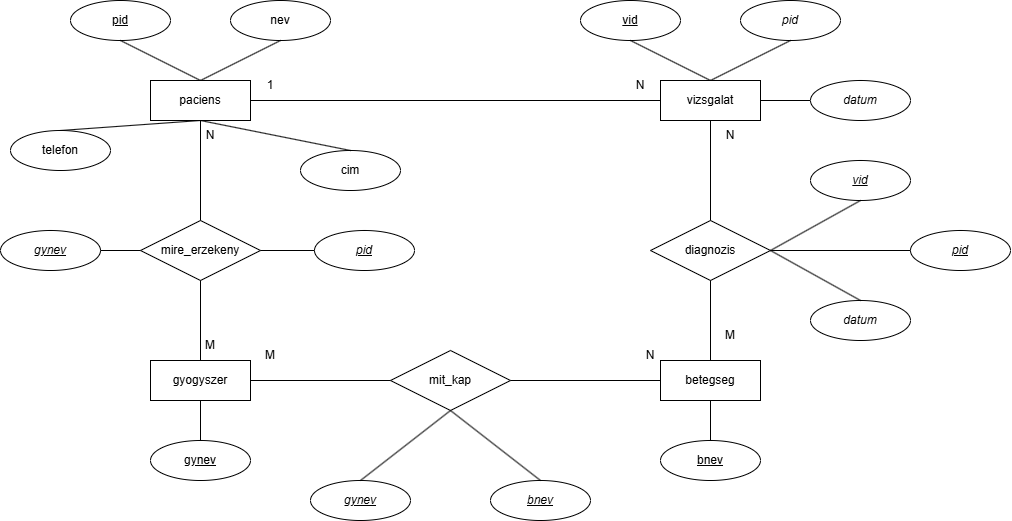

The diagram above was exported from draw.io. Its source (the exported page's mxGraphModel, read from the mxfile embedded in the PNG):
<mxGraphModel dx="1237" dy="676" grid="1" gridSize="10" guides="1" tooltips="1" connect="1" arrows="1" fold="1" page="1" pageScale="1" pageWidth="827" pageHeight="1169" math="0" shadow="0">
  <root>
    <mxCell id="0" />
    <mxCell id="1" parent="0" />
    <mxCell id="GdsWs-HEtazsS4VlsjIQ-2" edge="1" parent="1" style="endArrow=none;html=1;rounded=0;exitX=0.5;exitY=1;exitDx=0;exitDy=0;entryX=0.5;entryY=0;entryDx=0;entryDy=0;" target="GdsWs-HEtazsS4VlsjIQ-3" value="">
      <mxGeometry relative="1" as="geometry">
        <mxPoint x="200.00000000000023" y="140" as="sourcePoint" />
        <mxPoint x="140" y="190" as="targetPoint" />
      </mxGeometry>
    </mxCell>
    <mxCell id="GdsWs-HEtazsS4VlsjIQ-3" parent="1" style="ellipse;whiteSpace=wrap;html=1;align=center;" value="telefon" vertex="1">
      <mxGeometry height="40" width="100" x="10" y="150" as="geometry" />
    </mxCell>
    <mxCell id="GdsWs-HEtazsS4VlsjIQ-4" parent="1" style="ellipse;whiteSpace=wrap;html=1;align=center;" value="cim" vertex="1">
      <mxGeometry height="40" width="100" x="300" y="170" as="geometry" />
    </mxCell>
    <mxCell id="GdsWs-HEtazsS4VlsjIQ-5" edge="1" parent="1" style="endArrow=none;html=1;rounded=0;exitX=0.5;exitY=1;exitDx=0;exitDy=0;entryX=0.5;entryY=0;entryDx=0;entryDy=0;" target="GdsWs-HEtazsS4VlsjIQ-4" value="">
      <mxGeometry relative="1" as="geometry">
        <mxPoint x="200.00000000000023" y="140" as="sourcePoint" />
        <mxPoint x="310" y="200" as="targetPoint" />
      </mxGeometry>
    </mxCell>
    <mxCell id="GdsWs-HEtazsS4VlsjIQ-6" parent="1" style="ellipse;whiteSpace=wrap;html=1;align=center;" value="nev" vertex="1">
      <mxGeometry height="40" width="100" x="230" y="20" as="geometry" />
    </mxCell>
    <mxCell id="GdsWs-HEtazsS4VlsjIQ-7" parent="1" style="ellipse;whiteSpace=wrap;html=1;align=center;fontStyle=4;" value="pid" vertex="1">
      <mxGeometry height="40" width="100" x="70" y="20" as="geometry" />
    </mxCell>
    <mxCell id="GdsWs-HEtazsS4VlsjIQ-8" edge="1" parent="1" source="GdsWs-HEtazsS4VlsjIQ-6" style="endArrow=none;html=1;rounded=0;exitX=0.5;exitY=1;exitDx=0;exitDy=0;entryX=0.5;entryY=0;entryDx=0;entryDy=0;" value="">
      <mxGeometry relative="1" as="geometry">
        <mxPoint x="330" y="250" as="sourcePoint" />
        <mxPoint x="200.00000000000023" y="100" as="targetPoint" />
      </mxGeometry>
    </mxCell>
    <mxCell id="GdsWs-HEtazsS4VlsjIQ-9" edge="1" parent="1" source="GdsWs-HEtazsS4VlsjIQ-7" style="endArrow=none;html=1;rounded=0;exitX=0.5;exitY=1;exitDx=0;exitDy=0;entryX=0.5;entryY=0;entryDx=0;entryDy=0;" value="">
      <mxGeometry relative="1" as="geometry">
        <mxPoint x="330" y="250" as="sourcePoint" />
        <mxPoint x="200.00000000000023" y="100" as="targetPoint" />
      </mxGeometry>
    </mxCell>
    <mxCell id="GdsWs-HEtazsS4VlsjIQ-11" edge="1" parent="1" style="endArrow=none;html=1;rounded=0;exitX=1;exitY=0.5;exitDx=0;exitDy=0;entryX=0;entryY=0.5;entryDx=0;entryDy=0;" target="GdsWs-HEtazsS4VlsjIQ-12" value="">
      <mxGeometry relative="1" as="geometry">
        <mxPoint x="759.9999999999998" y="120" as="sourcePoint" />
        <mxPoint x="650" y="190" as="targetPoint" />
      </mxGeometry>
    </mxCell>
    <mxCell id="GdsWs-HEtazsS4VlsjIQ-12" parent="1" style="ellipse;whiteSpace=wrap;html=1;align=center;" value="&lt;i&gt;datum&lt;/i&gt;" vertex="1">
      <mxGeometry height="40" width="100" x="810" y="100" as="geometry" />
    </mxCell>
    <mxCell id="GdsWs-HEtazsS4VlsjIQ-15" parent="1" style="ellipse;whiteSpace=wrap;html=1;align=center;" value="&lt;i&gt;pid&lt;/i&gt;" vertex="1">
      <mxGeometry height="40" width="100" x="740" y="20" as="geometry" />
    </mxCell>
    <mxCell id="GdsWs-HEtazsS4VlsjIQ-16" parent="1" style="ellipse;whiteSpace=wrap;html=1;align=center;fontStyle=4;" value="vid" vertex="1">
      <mxGeometry height="40" width="100" x="580" y="20" as="geometry" />
    </mxCell>
    <mxCell id="GdsWs-HEtazsS4VlsjIQ-17" edge="1" parent="1" source="GdsWs-HEtazsS4VlsjIQ-15" style="endArrow=none;html=1;rounded=0;exitX=0.5;exitY=1;exitDx=0;exitDy=0;entryX=0.5;entryY=0;entryDx=0;entryDy=0;" value="">
      <mxGeometry relative="1" as="geometry">
        <mxPoint x="840" y="250" as="sourcePoint" />
        <mxPoint x="709.9999999999998" y="100" as="targetPoint" />
      </mxGeometry>
    </mxCell>
    <mxCell id="GdsWs-HEtazsS4VlsjIQ-18" edge="1" parent="1" source="GdsWs-HEtazsS4VlsjIQ-16" style="endArrow=none;html=1;rounded=0;exitX=0.5;exitY=1;exitDx=0;exitDy=0;entryX=0.5;entryY=0;entryDx=0;entryDy=0;" value="">
      <mxGeometry relative="1" as="geometry">
        <mxPoint x="840" y="250" as="sourcePoint" />
        <mxPoint x="709.9999999999998" y="100" as="targetPoint" />
      </mxGeometry>
    </mxCell>
    <mxCell id="GdsWs-HEtazsS4VlsjIQ-20" edge="1" parent="1" style="endArrow=none;html=1;rounded=0;exitX=0.5;exitY=1;exitDx=0;exitDy=0;entryX=0.5;entryY=0;entryDx=0;entryDy=0;" target="GdsWs-HEtazsS4VlsjIQ-21" value="">
      <mxGeometry relative="1" as="geometry">
        <mxPoint x="709.9999999999998" y="420" as="sourcePoint" />
        <mxPoint x="650" y="470" as="targetPoint" />
      </mxGeometry>
    </mxCell>
    <mxCell id="GdsWs-HEtazsS4VlsjIQ-21" parent="1" style="ellipse;whiteSpace=wrap;html=1;align=center;" value="&lt;u&gt;bnev&lt;/u&gt;" vertex="1">
      <mxGeometry height="40" width="100" x="660" y="460" as="geometry" />
    </mxCell>
    <mxCell id="GdsWs-HEtazsS4VlsjIQ-23" edge="1" parent="1" style="endArrow=none;html=1;rounded=0;exitX=0.5;exitY=1;exitDx=0;exitDy=0;entryX=0.5;entryY=0;entryDx=0;entryDy=0;" target="GdsWs-HEtazsS4VlsjIQ-24" value="">
      <mxGeometry relative="1" as="geometry">
        <mxPoint x="199.99999999999977" y="420" as="sourcePoint" />
        <mxPoint x="140" y="470" as="targetPoint" />
      </mxGeometry>
    </mxCell>
    <mxCell id="GdsWs-HEtazsS4VlsjIQ-24" parent="1" style="ellipse;whiteSpace=wrap;html=1;align=center;" value="&lt;u&gt;gynev&lt;/u&gt;" vertex="1">
      <mxGeometry height="40" width="100" x="150" y="460" as="geometry" />
    </mxCell>
    <mxCell id="GdsWs-HEtazsS4VlsjIQ-25" edge="1" parent="1" style="endArrow=none;html=1;rounded=0;entryX=0;entryY=0.5;entryDx=0;entryDy=0;exitX=1;exitY=0.5;exitDx=0;exitDy=0;" value="">
      <mxGeometry relative="1" as="geometry">
        <mxPoint x="250.00000000000273" y="120" as="sourcePoint" />
        <mxPoint x="659.9999999999998" y="120" as="targetPoint" />
      </mxGeometry>
    </mxCell>
    <mxCell id="GdsWs-HEtazsS4VlsjIQ-26" parent="1" style="text;html=1;whiteSpace=wrap;strokeColor=none;fillColor=none;align=center;verticalAlign=middle;rounded=0;" value="1" vertex="1">
      <mxGeometry height="30" width="60" x="240" y="90" as="geometry" />
    </mxCell>
    <mxCell id="GdsWs-HEtazsS4VlsjIQ-27" parent="1" style="text;html=1;whiteSpace=wrap;strokeColor=none;fillColor=none;align=center;verticalAlign=middle;rounded=0;" value="N" vertex="1">
      <mxGeometry height="30" width="60" x="610" y="90" as="geometry" />
    </mxCell>
    <mxCell id="GdsWs-HEtazsS4VlsjIQ-28" parent="1" style="shape=rhombus;perimeter=rhombusPerimeter;whiteSpace=wrap;html=1;align=center;" value="diagnozis" vertex="1">
      <mxGeometry height="60" width="120" x="650" y="240" as="geometry" />
    </mxCell>
    <mxCell id="GdsWs-HEtazsS4VlsjIQ-29" edge="1" parent="1" style="endArrow=none;html=1;rounded=0;exitX=0.5;exitY=1;exitDx=0;exitDy=0;entryX=0.5;entryY=0;entryDx=0;entryDy=0;" target="GdsWs-HEtazsS4VlsjIQ-28" value="">
      <mxGeometry relative="1" as="geometry">
        <mxPoint x="709.9999999999998" y="140" as="sourcePoint" />
        <mxPoint x="690" y="340" as="targetPoint" />
      </mxGeometry>
    </mxCell>
    <mxCell id="GdsWs-HEtazsS4VlsjIQ-30" parent="1" style="text;html=1;whiteSpace=wrap;strokeColor=none;fillColor=none;align=center;verticalAlign=middle;rounded=0;" value="N" vertex="1">
      <mxGeometry height="30" width="60" x="700" y="140" as="geometry" />
    </mxCell>
    <mxCell id="GdsWs-HEtazsS4VlsjIQ-31" parent="1" style="whiteSpace=wrap;html=1;align=center;" value="vizsgalat" vertex="1">
      <mxGeometry height="40" width="100" x="660" y="100" as="geometry" />
    </mxCell>
    <mxCell id="GdsWs-HEtazsS4VlsjIQ-32" parent="1" style="whiteSpace=wrap;html=1;align=center;" value="paciens" vertex="1">
      <mxGeometry height="40" width="100" x="150" y="100" as="geometry" />
    </mxCell>
    <mxCell id="GdsWs-HEtazsS4VlsjIQ-33" parent="1" style="whiteSpace=wrap;html=1;align=center;" value="gyogyszer" vertex="1">
      <mxGeometry height="40" width="100" x="150" y="380" as="geometry" />
    </mxCell>
    <mxCell id="GdsWs-HEtazsS4VlsjIQ-34" parent="1" style="whiteSpace=wrap;html=1;align=center;" value="betegseg" vertex="1">
      <mxGeometry height="40" width="100" x="660" y="380" as="geometry" />
    </mxCell>
    <mxCell id="GdsWs-HEtazsS4VlsjIQ-35" edge="1" parent="1" source="GdsWs-HEtazsS4VlsjIQ-34" style="endArrow=none;html=1;rounded=0;entryX=0.5;entryY=1;entryDx=0;entryDy=0;exitX=0.5;exitY=0;exitDx=0;exitDy=0;" target="GdsWs-HEtazsS4VlsjIQ-28" value="">
      <mxGeometry relative="1" as="geometry">
        <mxPoint x="560" y="340" as="sourcePoint" />
        <mxPoint x="720" y="340" as="targetPoint" />
      </mxGeometry>
    </mxCell>
    <mxCell id="GdsWs-HEtazsS4VlsjIQ-36" parent="1" style="text;html=1;whiteSpace=wrap;strokeColor=none;fillColor=none;align=center;verticalAlign=middle;rounded=0;" value="M" vertex="1">
      <mxGeometry height="30" width="60" x="700" y="340" as="geometry" />
    </mxCell>
    <mxCell id="GdsWs-HEtazsS4VlsjIQ-37" parent="1" style="ellipse;whiteSpace=wrap;html=1;align=center;fontStyle=4;" value="&lt;i&gt;vid&lt;/i&gt;" vertex="1">
      <mxGeometry height="40" width="100" x="810" y="180" as="geometry" />
    </mxCell>
    <mxCell id="GdsWs-HEtazsS4VlsjIQ-38" parent="1" style="ellipse;whiteSpace=wrap;html=1;align=center;fontStyle=4;" value="&lt;i&gt;pid&lt;/i&gt;" vertex="1">
      <mxGeometry height="40" width="100" x="910" y="250" as="geometry" />
    </mxCell>
    <mxCell id="GdsWs-HEtazsS4VlsjIQ-39" parent="1" style="ellipse;whiteSpace=wrap;html=1;align=center;" value="&lt;i&gt;datum&lt;/i&gt;" vertex="1">
      <mxGeometry height="40" width="100" x="810" y="320" as="geometry" />
    </mxCell>
    <mxCell id="GdsWs-HEtazsS4VlsjIQ-40" edge="1" parent="1" source="GdsWs-HEtazsS4VlsjIQ-28" style="endArrow=none;html=1;rounded=0;exitX=1;exitY=0.5;exitDx=0;exitDy=0;entryX=0.5;entryY=1;entryDx=0;entryDy=0;" target="GdsWs-HEtazsS4VlsjIQ-37" value="">
      <mxGeometry relative="1" as="geometry">
        <mxPoint x="560" y="340" as="sourcePoint" />
        <mxPoint x="720" y="340" as="targetPoint" />
      </mxGeometry>
    </mxCell>
    <mxCell id="GdsWs-HEtazsS4VlsjIQ-42" edge="1" parent="1" source="GdsWs-HEtazsS4VlsjIQ-28" style="endArrow=none;html=1;rounded=0;exitX=1;exitY=0.5;exitDx=0;exitDy=0;entryX=0;entryY=0.5;entryDx=0;entryDy=0;" target="GdsWs-HEtazsS4VlsjIQ-38" value="">
      <mxGeometry relative="1" as="geometry">
        <mxPoint x="800" y="330" as="sourcePoint" />
        <mxPoint x="890" y="280" as="targetPoint" />
      </mxGeometry>
    </mxCell>
    <mxCell id="GdsWs-HEtazsS4VlsjIQ-43" edge="1" parent="1" source="GdsWs-HEtazsS4VlsjIQ-28" style="endArrow=none;html=1;rounded=0;exitX=1;exitY=0.5;exitDx=0;exitDy=0;entryX=0.5;entryY=0;entryDx=0;entryDy=0;" target="GdsWs-HEtazsS4VlsjIQ-39" value="">
      <mxGeometry relative="1" as="geometry">
        <mxPoint x="960" y="320" as="sourcePoint" />
        <mxPoint x="1100" y="320" as="targetPoint" />
      </mxGeometry>
    </mxCell>
    <mxCell id="GdsWs-HEtazsS4VlsjIQ-44" parent="1" style="shape=rhombus;perimeter=rhombusPerimeter;whiteSpace=wrap;html=1;align=center;" value="mit_kap" vertex="1">
      <mxGeometry height="60" width="120" x="390" y="370" as="geometry" />
    </mxCell>
    <mxCell id="GdsWs-HEtazsS4VlsjIQ-45" edge="1" parent="1" source="GdsWs-HEtazsS4VlsjIQ-44" style="endArrow=none;html=1;rounded=0;exitX=1;exitY=0.5;exitDx=0;exitDy=0;entryX=0;entryY=0.5;entryDx=0;entryDy=0;" target="GdsWs-HEtazsS4VlsjIQ-34" value="">
      <mxGeometry relative="1" as="geometry">
        <mxPoint x="560" y="340" as="sourcePoint" />
        <mxPoint x="720" y="340" as="targetPoint" />
      </mxGeometry>
    </mxCell>
    <mxCell id="GdsWs-HEtazsS4VlsjIQ-46" edge="1" parent="1" source="GdsWs-HEtazsS4VlsjIQ-33" style="endArrow=none;html=1;rounded=0;exitX=1;exitY=0.5;exitDx=0;exitDy=0;entryX=0;entryY=0.5;entryDx=0;entryDy=0;" target="GdsWs-HEtazsS4VlsjIQ-44" value="">
      <mxGeometry relative="1" as="geometry">
        <mxPoint x="560" y="340" as="sourcePoint" />
        <mxPoint x="720" y="340" as="targetPoint" />
      </mxGeometry>
    </mxCell>
    <mxCell id="GdsWs-HEtazsS4VlsjIQ-47" parent="1" style="text;html=1;whiteSpace=wrap;strokeColor=none;fillColor=none;align=center;verticalAlign=middle;rounded=0;" value="N" vertex="1">
      <mxGeometry height="30" width="60" x="620" y="360" as="geometry" />
    </mxCell>
    <mxCell id="GdsWs-HEtazsS4VlsjIQ-48" parent="1" style="text;html=1;whiteSpace=wrap;strokeColor=none;fillColor=none;align=center;verticalAlign=middle;rounded=0;" value="M" vertex="1">
      <mxGeometry height="30" width="60" x="240" y="360" as="geometry" />
    </mxCell>
    <mxCell id="GdsWs-HEtazsS4VlsjIQ-49" parent="1" style="ellipse;whiteSpace=wrap;html=1;align=center;fontStyle=4;" value="&lt;i style=&quot;&quot;&gt;gynev&lt;/i&gt;" vertex="1">
      <mxGeometry height="40" width="100" x="310" y="500" as="geometry" />
    </mxCell>
    <mxCell id="GdsWs-HEtazsS4VlsjIQ-50" parent="1" style="ellipse;whiteSpace=wrap;html=1;align=center;fontStyle=4;" value="&lt;i&gt;bnev&lt;/i&gt;" vertex="1">
      <mxGeometry height="40" width="100" x="490" y="500" as="geometry" />
    </mxCell>
    <mxCell id="GdsWs-HEtazsS4VlsjIQ-51" edge="1" parent="1" source="GdsWs-HEtazsS4VlsjIQ-44" style="endArrow=none;html=1;rounded=0;exitX=0.5;exitY=1;exitDx=0;exitDy=0;entryX=0.5;entryY=0;entryDx=0;entryDy=0;" target="GdsWs-HEtazsS4VlsjIQ-50" value="">
      <mxGeometry relative="1" as="geometry">
        <mxPoint x="560" y="340" as="sourcePoint" />
        <mxPoint x="720" y="340" as="targetPoint" />
      </mxGeometry>
    </mxCell>
    <mxCell id="GdsWs-HEtazsS4VlsjIQ-52" edge="1" parent="1" source="GdsWs-HEtazsS4VlsjIQ-44" style="endArrow=none;html=1;rounded=0;exitX=0.5;exitY=1;exitDx=0;exitDy=0;entryX=0.5;entryY=0;entryDx=0;entryDy=0;" target="GdsWs-HEtazsS4VlsjIQ-49" value="">
      <mxGeometry relative="1" as="geometry">
        <mxPoint x="890" y="500" as="sourcePoint" />
        <mxPoint x="1000" y="570" as="targetPoint" />
      </mxGeometry>
    </mxCell>
    <mxCell id="GdsWs-HEtazsS4VlsjIQ-53" parent="1" style="shape=rhombus;perimeter=rhombusPerimeter;whiteSpace=wrap;html=1;align=center;" value="mire_erzekeny" vertex="1">
      <mxGeometry height="60" width="120" x="140" y="240" as="geometry" />
    </mxCell>
    <mxCell id="GdsWs-HEtazsS4VlsjIQ-54" edge="1" parent="1" source="GdsWs-HEtazsS4VlsjIQ-32" style="endArrow=none;html=1;rounded=0;exitX=0.5;exitY=1;exitDx=0;exitDy=0;entryX=0.5;entryY=0;entryDx=0;entryDy=0;" target="GdsWs-HEtazsS4VlsjIQ-53" value="">
      <mxGeometry relative="1" as="geometry">
        <mxPoint x="380" y="270" as="sourcePoint" />
        <mxPoint x="540" y="270" as="targetPoint" />
      </mxGeometry>
    </mxCell>
    <mxCell id="GdsWs-HEtazsS4VlsjIQ-55" edge="1" parent="1" source="GdsWs-HEtazsS4VlsjIQ-53" style="endArrow=none;html=1;rounded=0;exitX=0.5;exitY=1;exitDx=0;exitDy=0;entryX=0.5;entryY=0;entryDx=0;entryDy=0;" target="GdsWs-HEtazsS4VlsjIQ-33" value="">
      <mxGeometry relative="1" as="geometry">
        <mxPoint x="380" y="270" as="sourcePoint" />
        <mxPoint x="540" y="270" as="targetPoint" />
      </mxGeometry>
    </mxCell>
    <mxCell id="GdsWs-HEtazsS4VlsjIQ-56" parent="1" style="text;html=1;whiteSpace=wrap;strokeColor=none;fillColor=none;align=center;verticalAlign=middle;rounded=0;" value="N" vertex="1">
      <mxGeometry height="30" width="60" x="180" y="140" as="geometry" />
    </mxCell>
    <mxCell id="GdsWs-HEtazsS4VlsjIQ-57" parent="1" style="text;html=1;whiteSpace=wrap;strokeColor=none;fillColor=none;align=center;verticalAlign=middle;rounded=0;" value="M" vertex="1">
      <mxGeometry height="30" width="60" x="180" y="350" as="geometry" />
    </mxCell>
    <mxCell id="GdsWs-HEtazsS4VlsjIQ-58" parent="1" style="ellipse;whiteSpace=wrap;html=1;align=center;fontStyle=4;" value="&lt;i&gt;pid&lt;/i&gt;" vertex="1">
      <mxGeometry height="40" width="100" x="314" y="250" as="geometry" />
    </mxCell>
    <mxCell id="GdsWs-HEtazsS4VlsjIQ-59" parent="1" style="ellipse;whiteSpace=wrap;html=1;align=center;fontStyle=4;" value="&lt;i&gt;gynev&lt;/i&gt;" vertex="1">
      <mxGeometry height="40" width="100" y="250" as="geometry" />
    </mxCell>
    <mxCell id="GdsWs-HEtazsS4VlsjIQ-60" edge="1" parent="1" source="GdsWs-HEtazsS4VlsjIQ-53" style="endArrow=none;html=1;rounded=0;exitX=1;exitY=0.5;exitDx=0;exitDy=0;entryX=0;entryY=0.5;entryDx=0;entryDy=0;" target="GdsWs-HEtazsS4VlsjIQ-58" value="">
      <mxGeometry relative="1" as="geometry">
        <mxPoint x="380" y="270" as="sourcePoint" />
        <mxPoint x="310" y="270" as="targetPoint" />
      </mxGeometry>
    </mxCell>
    <mxCell id="GdsWs-HEtazsS4VlsjIQ-61" edge="1" parent="1" source="GdsWs-HEtazsS4VlsjIQ-59" style="endArrow=none;html=1;rounded=0;exitX=1;exitY=0.5;exitDx=0;exitDy=0;entryX=0;entryY=0.5;entryDx=0;entryDy=0;" target="GdsWs-HEtazsS4VlsjIQ-53" value="">
      <mxGeometry relative="1" as="geometry">
        <mxPoint x="380" y="270" as="sourcePoint" />
        <mxPoint x="140" y="270" as="targetPoint" />
      </mxGeometry>
    </mxCell>
  </root>
</mxGraphModel>